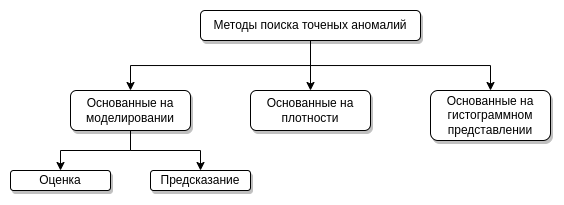

The diagram above was exported from draw.io. Its source (the exported page's mxGraphModel, read from the mxfile embedded in the PNG):
<mxGraphModel dx="888" dy="474" grid="1" gridSize="10" guides="1" tooltips="1" connect="1" arrows="1" fold="1" page="1" pageScale="1" pageWidth="1169" pageHeight="827" math="0" shadow="0">
  <root>
    <mxCell id="0" />
    <mxCell id="1" parent="0" />
    <mxCell id="RO8MJE2KoCsptSk68nLS-5" style="edgeStyle=orthogonalEdgeStyle;rounded=0;orthogonalLoop=1;jettySize=auto;html=1;exitX=0.5;exitY=1;exitDx=0;exitDy=0;" edge="1" parent="1" source="RO8MJE2KoCsptSk68nLS-1" target="RO8MJE2KoCsptSk68nLS-3">
      <mxGeometry relative="1" as="geometry" />
    </mxCell>
    <mxCell id="RO8MJE2KoCsptSk68nLS-6" style="edgeStyle=orthogonalEdgeStyle;rounded=0;orthogonalLoop=1;jettySize=auto;html=1;exitX=0.5;exitY=1;exitDx=0;exitDy=0;" edge="1" parent="1" source="RO8MJE2KoCsptSk68nLS-1" target="RO8MJE2KoCsptSk68nLS-2">
      <mxGeometry relative="1" as="geometry" />
    </mxCell>
    <mxCell id="RO8MJE2KoCsptSk68nLS-7" style="edgeStyle=orthogonalEdgeStyle;rounded=0;orthogonalLoop=1;jettySize=auto;html=1;exitX=0.5;exitY=1;exitDx=0;exitDy=0;" edge="1" parent="1" source="RO8MJE2KoCsptSk68nLS-1" target="RO8MJE2KoCsptSk68nLS-4">
      <mxGeometry relative="1" as="geometry" />
    </mxCell>
    <mxCell id="RO8MJE2KoCsptSk68nLS-1" value="Методы поиска точеных аномалий" style="rounded=1;whiteSpace=wrap;html=1;shadow=1;" vertex="1" parent="1">
      <mxGeometry x="450" y="80" width="220" height="30" as="geometry" />
    </mxCell>
    <mxCell id="RO8MJE2KoCsptSk68nLS-11" style="edgeStyle=orthogonalEdgeStyle;rounded=0;orthogonalLoop=1;jettySize=auto;html=1;exitX=0.5;exitY=1;exitDx=0;exitDy=0;" edge="1" parent="1" source="RO8MJE2KoCsptSk68nLS-2" target="RO8MJE2KoCsptSk68nLS-8">
      <mxGeometry relative="1" as="geometry" />
    </mxCell>
    <mxCell id="RO8MJE2KoCsptSk68nLS-12" style="edgeStyle=orthogonalEdgeStyle;rounded=0;orthogonalLoop=1;jettySize=auto;html=1;exitX=0.5;exitY=1;exitDx=0;exitDy=0;" edge="1" parent="1" source="RO8MJE2KoCsptSk68nLS-2" target="RO8MJE2KoCsptSk68nLS-9">
      <mxGeometry relative="1" as="geometry" />
    </mxCell>
    <mxCell id="RO8MJE2KoCsptSk68nLS-2" value="Основанные на моделировании" style="rounded=1;whiteSpace=wrap;html=1;shadow=1;" vertex="1" parent="1">
      <mxGeometry x="320" y="160" width="120" height="40" as="geometry" />
    </mxCell>
    <mxCell id="RO8MJE2KoCsptSk68nLS-3" value="Основанные на плотности" style="rounded=1;whiteSpace=wrap;html=1;shadow=1;" vertex="1" parent="1">
      <mxGeometry x="500" y="160" width="120" height="40" as="geometry" />
    </mxCell>
    <mxCell id="RO8MJE2KoCsptSk68nLS-4" value="Основанные на гистограммном представлении" style="rounded=1;whiteSpace=wrap;html=1;shadow=1;" vertex="1" parent="1">
      <mxGeometry x="680" y="160" width="120" height="50" as="geometry" />
    </mxCell>
    <mxCell id="RO8MJE2KoCsptSk68nLS-8" value="Оценка" style="rounded=1;whiteSpace=wrap;html=1;shadow=1;" vertex="1" parent="1">
      <mxGeometry x="260" y="240" width="100" height="20" as="geometry" />
    </mxCell>
    <mxCell id="RO8MJE2KoCsptSk68nLS-9" value="Предсказание" style="rounded=1;whiteSpace=wrap;html=1;shadow=1;" vertex="1" parent="1">
      <mxGeometry x="400" y="240" width="100" height="20" as="geometry" />
    </mxCell>
  </root>
</mxGraphModel>